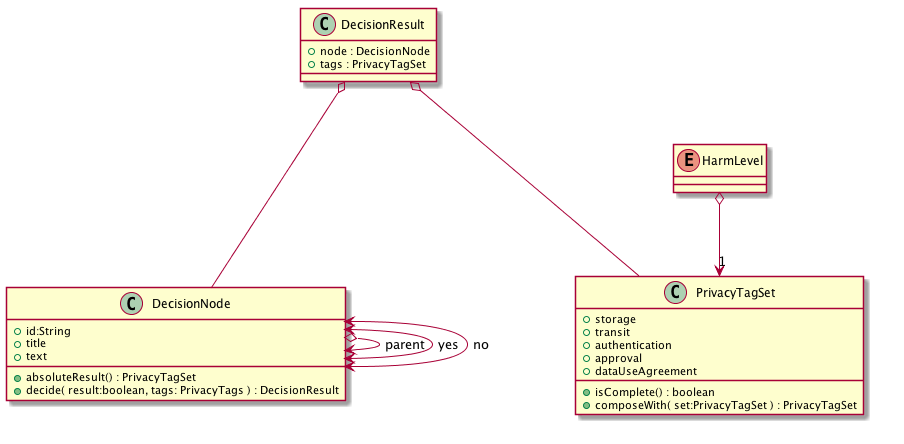

The diagram above was rendered by PlantUML. Its source (embedded in the PNG):
@startuml

class PrivacyTagSet {
	+ storage
	+ transit
	+ authentication
	+ approval
	+ dataUseAgreement
	+ isComplete() : boolean
	+ composeWith( set:PrivacyTagSet ) : PrivacyTagSet
}

class DecisionNode {
	+ id:String
	+ title
	+ text
	+ absoluteResult() : PrivacyTagSet
	+ decide( result:boolean, tags: PrivacyTags ) : DecisionResult
}

class DecisionResult {
	+ node : DecisionNode
	+ tags : PrivacyTagSet
}

enum HarmLevel {

}

HarmLevel o--> "1" PrivacyTagSet

DecisionNode o--> DecisionNode : parent
DecisionNode <--> DecisionNode : yes
DecisionNode <--> DecisionNode : no

DecisionResult o--- DecisionNode
DecisionResult o--- PrivacyTagSet
@enduml